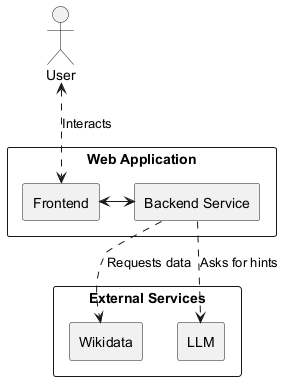

The diagram above was rendered by PlantUML. Its source (embedded in the PNG):
@startuml

actor User

rectangle "Web Application" {
    rectangle Frontend
    rectangle "Backend Service" as Backend
}

rectangle "External Services" {
    rectangle Wikidata
    rectangle LLM
}

User <..> Frontend : Interacts
Frontend <-> Backend
Backend ..> Wikidata : Requests data
Backend ..> LLM : Asks for hints

@enduml